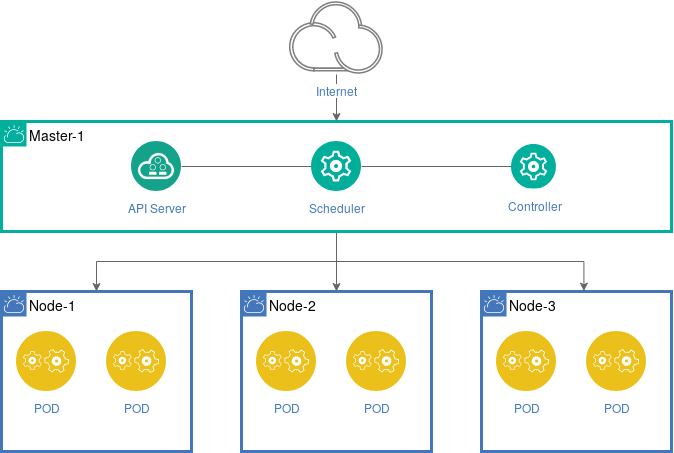

The diagram above was exported from draw.io. Its source (the exported page's mxGraphModel, read from the mxfile embedded in the PNG):
<mxGraphModel dx="1185" dy="662" grid="1" gridSize="10" guides="1" tooltips="1" connect="1" arrows="1" fold="1" page="1" pageScale="1" pageWidth="1100" pageHeight="850" math="0" shadow="0">
  <root>
    <mxCell id="0" />
    <mxCell id="1" parent="0" />
    <mxCell id="nu2w6wLr4gr7auDzKvVK-7" value="Node-1" style="shape=mxgraph.ibm.box;prType=cloud;fontStyle=0;verticalAlign=top;align=left;spacingLeft=32;spacingTop=4;fillColor=none;rounded=0;whiteSpace=wrap;html=1;strokeColor=#4376BB;strokeWidth=3;dashed=0;container=1;spacing=-4;collapsible=0;expand=0;recursiveResize=0;fontSize=14;" vertex="1" parent="1">
      <mxGeometry x="120" y="320" width="190" height="160" as="geometry" />
    </mxCell>
    <mxCell id="nu2w6wLr4gr7auDzKvVK-19" value="POD" style="aspect=fixed;perimeter=ellipsePerimeter;html=1;align=center;shadow=0;dashed=0;fontColor=#4277BB;labelBackgroundColor=#ffffff;fontSize=12;spacingTop=3;image;image=img/lib/ibm/applications/application_logic.svg;strokeColor=#67AB9F;" vertex="1" parent="nu2w6wLr4gr7auDzKvVK-7">
      <mxGeometry x="15" y="40" width="60" height="60" as="geometry" />
    </mxCell>
    <mxCell id="nu2w6wLr4gr7auDzKvVK-20" value="POD" style="aspect=fixed;perimeter=ellipsePerimeter;html=1;align=center;shadow=0;dashed=0;fontColor=#4277BB;labelBackgroundColor=#ffffff;fontSize=12;spacingTop=3;image;image=img/lib/ibm/applications/application_logic.svg;strokeColor=#67AB9F;" vertex="1" parent="nu2w6wLr4gr7auDzKvVK-7">
      <mxGeometry x="105" y="40" width="60" height="60" as="geometry" />
    </mxCell>
    <mxCell id="nu2w6wLr4gr7auDzKvVK-30" value="Node-2" style="shape=mxgraph.ibm.box;prType=cloud;fontStyle=0;verticalAlign=top;align=left;spacingLeft=32;spacingTop=4;fillColor=none;rounded=0;whiteSpace=wrap;html=1;strokeColor=#4376BB;strokeWidth=3;dashed=0;container=1;spacing=-4;collapsible=0;expand=0;recursiveResize=0;fontSize=14;" vertex="1" parent="1">
      <mxGeometry x="360" y="320" width="190" height="160" as="geometry" />
    </mxCell>
    <mxCell id="nu2w6wLr4gr7auDzKvVK-32" value="POD" style="aspect=fixed;perimeter=ellipsePerimeter;html=1;align=center;shadow=0;dashed=0;fontColor=#4277BB;labelBackgroundColor=#ffffff;fontSize=12;spacingTop=3;image;image=img/lib/ibm/applications/application_logic.svg;strokeColor=#67AB9F;" vertex="1" parent="nu2w6wLr4gr7auDzKvVK-30">
      <mxGeometry x="15" y="40" width="60" height="60" as="geometry" />
    </mxCell>
    <mxCell id="nu2w6wLr4gr7auDzKvVK-34" value="POD" style="aspect=fixed;perimeter=ellipsePerimeter;html=1;align=center;shadow=0;dashed=0;fontColor=#4277BB;labelBackgroundColor=#ffffff;fontSize=12;spacingTop=3;image;image=img/lib/ibm/applications/application_logic.svg;strokeColor=#67AB9F;" vertex="1" parent="nu2w6wLr4gr7auDzKvVK-30">
      <mxGeometry x="105" y="40" width="60" height="60" as="geometry" />
    </mxCell>
    <mxCell id="nu2w6wLr4gr7auDzKvVK-40" value="Node-3" style="shape=mxgraph.ibm.box;prType=cloud;fontStyle=0;verticalAlign=top;align=left;spacingLeft=32;spacingTop=4;fillColor=none;rounded=0;whiteSpace=wrap;html=1;strokeColor=#4376BB;strokeWidth=3;dashed=0;container=1;spacing=-4;collapsible=0;expand=0;recursiveResize=0;fontSize=14;" vertex="1" parent="1">
      <mxGeometry x="600" y="320" width="190" height="160" as="geometry" />
    </mxCell>
    <mxCell id="nu2w6wLr4gr7auDzKvVK-42" value="POD" style="aspect=fixed;perimeter=ellipsePerimeter;html=1;align=center;shadow=0;dashed=0;fontColor=#4277BB;labelBackgroundColor=#ffffff;fontSize=12;spacingTop=3;image;image=img/lib/ibm/applications/application_logic.svg;strokeColor=#67AB9F;" vertex="1" parent="nu2w6wLr4gr7auDzKvVK-40">
      <mxGeometry x="15" y="40" width="60" height="60" as="geometry" />
    </mxCell>
    <mxCell id="nu2w6wLr4gr7auDzKvVK-44" value="POD" style="aspect=fixed;perimeter=ellipsePerimeter;html=1;align=center;shadow=0;dashed=0;fontColor=#4277BB;labelBackgroundColor=#ffffff;fontSize=12;spacingTop=3;image;image=img/lib/ibm/applications/application_logic.svg;strokeColor=#67AB9F;" vertex="1" parent="nu2w6wLr4gr7auDzKvVK-40">
      <mxGeometry x="105" y="40" width="60" height="60" as="geometry" />
    </mxCell>
    <mxCell id="nu2w6wLr4gr7auDzKvVK-97" style="edgeStyle=orthogonalEdgeStyle;rounded=0;orthogonalLoop=1;jettySize=auto;html=1;fontSize=14;strokeColor=#666666;" edge="1" parent="1" source="nu2w6wLr4gr7auDzKvVK-63" target="nu2w6wLr4gr7auDzKvVK-30">
      <mxGeometry relative="1" as="geometry" />
    </mxCell>
    <mxCell id="nu2w6wLr4gr7auDzKvVK-98" style="edgeStyle=orthogonalEdgeStyle;rounded=0;orthogonalLoop=1;jettySize=auto;html=1;fontSize=14;strokeColor=#666666;" edge="1" parent="1" source="nu2w6wLr4gr7auDzKvVK-63" target="nu2w6wLr4gr7auDzKvVK-7">
      <mxGeometry relative="1" as="geometry" />
    </mxCell>
    <mxCell id="nu2w6wLr4gr7auDzKvVK-99" style="edgeStyle=orthogonalEdgeStyle;rounded=0;orthogonalLoop=1;jettySize=auto;html=1;entryX=0.539;entryY=-0.002;entryDx=0;entryDy=0;entryPerimeter=0;fontSize=14;strokeColor=#666666;" edge="1" parent="1" source="nu2w6wLr4gr7auDzKvVK-63" target="nu2w6wLr4gr7auDzKvVK-40">
      <mxGeometry relative="1" as="geometry" />
    </mxCell>
    <mxCell id="nu2w6wLr4gr7auDzKvVK-63" value="Master-1" style="shape=mxgraph.ibm.box;prType=cloud;fontStyle=0;verticalAlign=top;align=left;spacingLeft=32;spacingTop=4;fillColor=none;rounded=0;whiteSpace=wrap;html=1;strokeColor=#01AF9C;strokeWidth=3;dashed=0;container=1;spacing=-4;collapsible=0;expand=0;recursiveResize=0;fontSize=14;" vertex="1" parent="1">
      <mxGeometry x="120" y="150" width="670" height="110" as="geometry" />
    </mxCell>
    <mxCell id="nu2w6wLr4gr7auDzKvVK-102" style="edgeStyle=orthogonalEdgeStyle;rounded=0;orthogonalLoop=1;jettySize=auto;html=1;fontSize=14;endArrow=none;endFill=0;strokeColor=#666666;" edge="1" parent="nu2w6wLr4gr7auDzKvVK-63" source="nu2w6wLr4gr7auDzKvVK-94" target="nu2w6wLr4gr7auDzKvVK-100">
      <mxGeometry relative="1" as="geometry" />
    </mxCell>
    <mxCell id="nu2w6wLr4gr7auDzKvVK-94" value="API Server" style="aspect=fixed;perimeter=ellipsePerimeter;html=1;align=center;shadow=0;dashed=0;fontColor=#4277BB;labelBackgroundColor=#ffffff;fontSize=12;spacingTop=3;image;image=img/lib/ibm/management/cloud_management.svg;strokeColor=#333333;strokeWidth=2;" vertex="1" parent="nu2w6wLr4gr7auDzKvVK-63">
      <mxGeometry x="130" y="20" width="50" height="50" as="geometry" />
    </mxCell>
    <mxCell id="nu2w6wLr4gr7auDzKvVK-103" style="edgeStyle=orthogonalEdgeStyle;rounded=0;orthogonalLoop=1;jettySize=auto;html=1;endArrow=none;endFill=0;fontSize=14;strokeColor=#666666;" edge="1" parent="nu2w6wLr4gr7auDzKvVK-63" source="nu2w6wLr4gr7auDzKvVK-100" target="nu2w6wLr4gr7auDzKvVK-101">
      <mxGeometry relative="1" as="geometry" />
    </mxCell>
    <mxCell id="nu2w6wLr4gr7auDzKvVK-100" value="Scheduler" style="aspect=fixed;perimeter=ellipsePerimeter;html=1;align=center;shadow=0;dashed=0;fontColor=#4277BB;labelBackgroundColor=#ffffff;fontSize=12;spacingTop=3;image;image=img/lib/ibm/management/cluster_management.svg;strokeColor=#01AF9C;strokeWidth=2;" vertex="1" parent="nu2w6wLr4gr7auDzKvVK-63">
      <mxGeometry x="310" y="20" width="50" height="50" as="geometry" />
    </mxCell>
    <mxCell id="nu2w6wLr4gr7auDzKvVK-101" value="Controller" style="aspect=fixed;perimeter=ellipsePerimeter;html=1;align=center;shadow=0;dashed=0;fontColor=#4277BB;labelBackgroundColor=#ffffff;fontSize=12;spacingTop=3;image;image=img/lib/ibm/management/management.svg;strokeColor=#01AF9C;strokeWidth=2;" vertex="1" parent="nu2w6wLr4gr7auDzKvVK-63">
      <mxGeometry x="510" y="22.5" width="45" height="45" as="geometry" />
    </mxCell>
    <mxCell id="nu2w6wLr4gr7auDzKvVK-96" style="edgeStyle=orthogonalEdgeStyle;rounded=0;orthogonalLoop=1;jettySize=auto;html=1;fontSize=14;strokeColor=#666666;" edge="1" parent="1" source="nu2w6wLr4gr7auDzKvVK-95" target="nu2w6wLr4gr7auDzKvVK-63">
      <mxGeometry relative="1" as="geometry" />
    </mxCell>
    <mxCell id="nu2w6wLr4gr7auDzKvVK-95" value="Internet" style="aspect=fixed;perimeter=ellipsePerimeter;html=1;align=center;shadow=0;dashed=0;fontColor=#4277BB;labelBackgroundColor=#ffffff;fontSize=12;spacingTop=3;image;image=img/lib/ibm/miscellaneous/ibm_public_cloud.svg;strokeColor=#01AF9C;strokeWidth=2;" vertex="1" parent="1">
      <mxGeometry x="407.6" y="30" width="94.81" height="73" as="geometry" />
    </mxCell>
  </root>
</mxGraphModel>